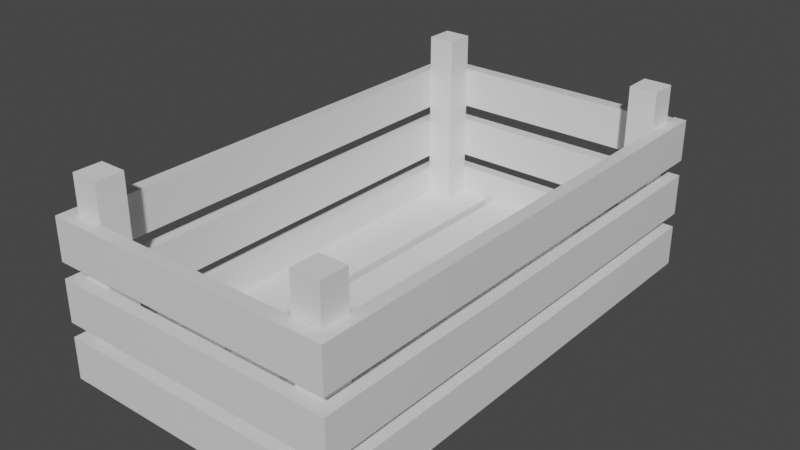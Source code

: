 # Source: crate.blend  (saved by Blender 3.1.7; exported with 4.5.12 LTS)
import bpy
from mathutils import Matrix  # noqa: F401  (used for matrix-valued properties, if any)

bpy.ops.wm.read_factory_settings(use_empty=True)
scene = bpy.context.scene
scene.name = 'Scene'

# ---- collections
col_collection = bpy.data.collections.new('Collection'); scene.collection.children.link(col_collection)

# ---- materials (node trees are filled in below, after node groups)
mat_material = bpy.data.materials.new('Material')
mat_material.alpha_threshold = 0.0
mat_material.use_transparent_shadow = False
mat_material.line_color = (0.0, 0.0, 0.0, 1.0)
mat_material_001 = bpy.data.materials.new('Material.001')
mat_material_001.alpha_threshold = 0.0
mat_material_001.use_transparent_shadow = False
mat_material_001.line_color = (0.0, 0.0, 0.0, 1.0)
mat_material_002 = bpy.data.materials.new('Material.002')
mat_material_002.alpha_threshold = 0.0
mat_material_002.use_transparent_shadow = False
mat_material_002.line_color = (0.0, 0.0, 0.0, 1.0)
mat_material_003 = bpy.data.materials.new('Material.003')
mat_material_003.alpha_threshold = 0.0
mat_material_003.use_transparent_shadow = False
mat_material_003.line_color = (0.0, 0.0, 0.0, 1.0)
mat_material_005 = bpy.data.materials.new('Material.005')
mat_material_005.alpha_threshold = 0.0
mat_material_005.use_transparent_shadow = False
mat_material_005.line_color = (0.0, 0.0, 0.0, 1.0)
mat_material_006 = bpy.data.materials.new('Material.006')
mat_material_006.alpha_threshold = 0.0
mat_material_006.use_transparent_shadow = False
mat_material_006.line_color = (0.0, 0.0, 0.0, 1.0)
mat_material_007 = bpy.data.materials.new('Material.007')
mat_material_007.alpha_threshold = 0.0
mat_material_007.use_transparent_shadow = False
mat_material_007.line_color = (0.0, 0.0, 0.0, 1.0)
mat_material_008 = bpy.data.materials.new('Material.008')
mat_material_008.alpha_threshold = 0.0
mat_material_008.use_transparent_shadow = False
mat_material_008.line_color = (0.0, 0.0, 0.0, 1.0)
mat_material_009 = bpy.data.materials.new('Material.009')
mat_material_009.alpha_threshold = 0.0
mat_material_009.use_transparent_shadow = False
mat_material_009.line_color = (0.0, 0.0, 0.0, 1.0)
mat_material_010 = bpy.data.materials.new('Material.010')
mat_material_010.alpha_threshold = 0.0
mat_material_010.use_transparent_shadow = False
mat_material_010.line_color = (0.0, 0.0, 0.0, 1.0)
mat_material_011 = bpy.data.materials.new('Material.011')
mat_material_011.alpha_threshold = 0.0
mat_material_011.use_transparent_shadow = False
mat_material_011.line_color = (0.0, 0.0, 0.0, 1.0)
mat_material_012 = bpy.data.materials.new('Material.012')
mat_material_012.alpha_threshold = 0.0
mat_material_012.use_transparent_shadow = False
mat_material_012.line_color = (0.0, 0.0, 0.0, 1.0)
mat_material_013 = bpy.data.materials.new('Material.013')
mat_material_013.alpha_threshold = 0.0
mat_material_013.use_transparent_shadow = False
mat_material_013.line_color = (0.0, 0.0, 0.0, 1.0)
mat_material_014 = bpy.data.materials.new('Material.014')
mat_material_014.alpha_threshold = 0.0
mat_material_014.use_transparent_shadow = False
mat_material_014.line_color = (0.0, 0.0, 0.0, 1.0)
mat_material_015 = bpy.data.materials.new('Material.015')
mat_material_015.alpha_threshold = 0.0
mat_material_015.use_transparent_shadow = False
mat_material_015.line_color = (0.0, 0.0, 0.0, 1.0)
mat_material_016 = bpy.data.materials.new('Material.016')
mat_material_016.alpha_threshold = 0.0
mat_material_016.use_transparent_shadow = False
mat_material_016.line_color = (0.0, 0.0, 0.0, 1.0)

# ---- material node trees
mat_material.use_nodes = True; mat_material.node_tree.nodes.clear()
_N = mat_material.node_tree.nodes; _L = mat_material.node_tree.links
n0 = _N.new('ShaderNodeOutputMaterial'); n0.name = 'Material Output'; n0.location = (300, 300)
n1 = _N.new('ShaderNodeBsdfPrincipled'); n1.name = 'Principled BSDF'; n1.location = (10, 300)
n1.distribution = 'GGX'
n1.subsurface_method = 'RANDOM_WALK_SKIN'
n1.inputs[2].default_value = 0.4
n1.inputs[3].default_value = 1.45
n1.inputs[27].default_value = (0.0, 0.0, 0.0, 1.0)
n1.inputs[28].default_value = 1.0
_L.new(n1.outputs[0], n0.inputs[0])
n0.is_active_output = True
mat_material_001.use_nodes = True; mat_material_001.node_tree.nodes.clear()
_N = mat_material_001.node_tree.nodes; _L = mat_material_001.node_tree.links
n0 = _N.new('ShaderNodeOutputMaterial'); n0.name = 'Material Output'; n0.location = (300, 300)
n1 = _N.new('ShaderNodeBsdfPrincipled'); n1.name = 'Principled BSDF'; n1.location = (10, 300)
n1.distribution = 'GGX'
n1.subsurface_method = 'RANDOM_WALK_SKIN'
n1.inputs[2].default_value = 0.4
n1.inputs[3].default_value = 1.45
n1.inputs[27].default_value = (0.0, 0.0, 0.0, 1.0)
n1.inputs[28].default_value = 1.0
_L.new(n1.outputs[0], n0.inputs[0])
n0.is_active_output = True
mat_material_002.use_nodes = True; mat_material_002.node_tree.nodes.clear()
_N = mat_material_002.node_tree.nodes; _L = mat_material_002.node_tree.links
n0 = _N.new('ShaderNodeOutputMaterial'); n0.name = 'Material Output'; n0.location = (300, 300)
n1 = _N.new('ShaderNodeBsdfPrincipled'); n1.name = 'Principled BSDF'; n1.location = (10, 300)
n1.distribution = 'GGX'
n1.subsurface_method = 'RANDOM_WALK_SKIN'
n1.inputs[2].default_value = 0.4
n1.inputs[3].default_value = 1.45
n1.inputs[27].default_value = (0.0, 0.0, 0.0, 1.0)
n1.inputs[28].default_value = 1.0
_L.new(n1.outputs[0], n0.inputs[0])
n0.is_active_output = True
mat_material_003.use_nodes = True; mat_material_003.node_tree.nodes.clear()
_N = mat_material_003.node_tree.nodes; _L = mat_material_003.node_tree.links
n0 = _N.new('ShaderNodeOutputMaterial'); n0.name = 'Material Output'; n0.location = (300, 300)
n1 = _N.new('ShaderNodeBsdfPrincipled'); n1.name = 'Principled BSDF'; n1.location = (10, 300)
n1.distribution = 'GGX'
n1.subsurface_method = 'RANDOM_WALK_SKIN'
n1.inputs[2].default_value = 0.4
n1.inputs[3].default_value = 1.45
n1.inputs[27].default_value = (0.0, 0.0, 0.0, 1.0)
n1.inputs[28].default_value = 1.0
_L.new(n1.outputs[0], n0.inputs[0])
n0.is_active_output = True
mat_material_005.use_nodes = True; mat_material_005.node_tree.nodes.clear()
_N = mat_material_005.node_tree.nodes; _L = mat_material_005.node_tree.links
n0 = _N.new('ShaderNodeOutputMaterial'); n0.name = 'Material Output'; n0.location = (300, 300)
n1 = _N.new('ShaderNodeBsdfPrincipled'); n1.name = 'Principled BSDF'; n1.location = (10, 300)
n1.distribution = 'GGX'
n1.subsurface_method = 'RANDOM_WALK_SKIN'
n1.inputs[2].default_value = 0.4
n1.inputs[3].default_value = 1.45
n1.inputs[27].default_value = (0.0, 0.0, 0.0, 1.0)
n1.inputs[28].default_value = 1.0
_L.new(n1.outputs[0], n0.inputs[0])
n0.is_active_output = True
mat_material_006.use_nodes = True; mat_material_006.node_tree.nodes.clear()
_N = mat_material_006.node_tree.nodes; _L = mat_material_006.node_tree.links
n0 = _N.new('ShaderNodeOutputMaterial'); n0.name = 'Material Output'; n0.location = (300, 300)
n1 = _N.new('ShaderNodeBsdfPrincipled'); n1.name = 'Principled BSDF'; n1.location = (10, 300)
n1.distribution = 'GGX'
n1.subsurface_method = 'RANDOM_WALK_SKIN'
n1.inputs[2].default_value = 0.4
n1.inputs[3].default_value = 1.45
n1.inputs[27].default_value = (0.0, 0.0, 0.0, 1.0)
n1.inputs[28].default_value = 1.0
_L.new(n1.outputs[0], n0.inputs[0])
n0.is_active_output = True
mat_material_007.use_nodes = True; mat_material_007.node_tree.nodes.clear()
_N = mat_material_007.node_tree.nodes; _L = mat_material_007.node_tree.links
n0 = _N.new('ShaderNodeOutputMaterial'); n0.name = 'Material Output'; n0.location = (300, 300)
n1 = _N.new('ShaderNodeBsdfPrincipled'); n1.name = 'Principled BSDF'; n1.location = (10, 300)
n1.distribution = 'GGX'
n1.subsurface_method = 'RANDOM_WALK_SKIN'
n1.inputs[2].default_value = 0.4
n1.inputs[3].default_value = 1.45
n1.inputs[27].default_value = (0.0, 0.0, 0.0, 1.0)
n1.inputs[28].default_value = 1.0
_L.new(n1.outputs[0], n0.inputs[0])
n0.is_active_output = True
mat_material_008.use_nodes = True; mat_material_008.node_tree.nodes.clear()
_N = mat_material_008.node_tree.nodes; _L = mat_material_008.node_tree.links
n0 = _N.new('ShaderNodeOutputMaterial'); n0.name = 'Material Output'; n0.location = (300, 300)
n1 = _N.new('ShaderNodeBsdfPrincipled'); n1.name = 'Principled BSDF'; n1.location = (10, 300)
n1.distribution = 'GGX'
n1.subsurface_method = 'RANDOM_WALK_SKIN'
n1.inputs[2].default_value = 0.4
n1.inputs[3].default_value = 1.45
n1.inputs[27].default_value = (0.0, 0.0, 0.0, 1.0)
n1.inputs[28].default_value = 1.0
_L.new(n1.outputs[0], n0.inputs[0])
n0.is_active_output = True
mat_material_009.use_nodes = True; mat_material_009.node_tree.nodes.clear()
_N = mat_material_009.node_tree.nodes; _L = mat_material_009.node_tree.links
n0 = _N.new('ShaderNodeOutputMaterial'); n0.name = 'Material Output'; n0.location = (300, 300)
n1 = _N.new('ShaderNodeBsdfPrincipled'); n1.name = 'Principled BSDF'; n1.location = (10, 300)
n1.distribution = 'GGX'
n1.subsurface_method = 'RANDOM_WALK_SKIN'
n1.inputs[2].default_value = 0.4
n1.inputs[3].default_value = 1.45
n1.inputs[27].default_value = (0.0, 0.0, 0.0, 1.0)
n1.inputs[28].default_value = 1.0
_L.new(n1.outputs[0], n0.inputs[0])
n0.is_active_output = True
mat_material_010.use_nodes = True; mat_material_010.node_tree.nodes.clear()
_N = mat_material_010.node_tree.nodes; _L = mat_material_010.node_tree.links
n0 = _N.new('ShaderNodeOutputMaterial'); n0.name = 'Material Output'; n0.location = (300, 300)
n1 = _N.new('ShaderNodeBsdfPrincipled'); n1.name = 'Principled BSDF'; n1.location = (10, 300)
n1.distribution = 'GGX'
n1.subsurface_method = 'RANDOM_WALK_SKIN'
n1.inputs[2].default_value = 0.4
n1.inputs[3].default_value = 1.45
n1.inputs[27].default_value = (0.0, 0.0, 0.0, 1.0)
n1.inputs[28].default_value = 1.0
_L.new(n1.outputs[0], n0.inputs[0])
n0.is_active_output = True
mat_material_011.use_nodes = True; mat_material_011.node_tree.nodes.clear()
_N = mat_material_011.node_tree.nodes; _L = mat_material_011.node_tree.links
n0 = _N.new('ShaderNodeOutputMaterial'); n0.name = 'Material Output'; n0.location = (300, 300)
n1 = _N.new('ShaderNodeBsdfPrincipled'); n1.name = 'Principled BSDF'; n1.location = (10, 300)
n1.distribution = 'GGX'
n1.subsurface_method = 'RANDOM_WALK_SKIN'
n1.inputs[2].default_value = 0.4
n1.inputs[3].default_value = 1.45
n1.inputs[27].default_value = (0.0, 0.0, 0.0, 1.0)
n1.inputs[28].default_value = 1.0
_L.new(n1.outputs[0], n0.inputs[0])
n0.is_active_output = True
mat_material_012.use_nodes = True; mat_material_012.node_tree.nodes.clear()
_N = mat_material_012.node_tree.nodes; _L = mat_material_012.node_tree.links
n0 = _N.new('ShaderNodeOutputMaterial'); n0.name = 'Material Output'; n0.location = (300, 300)
n1 = _N.new('ShaderNodeBsdfPrincipled'); n1.name = 'Principled BSDF'; n1.location = (10, 300)
n1.distribution = 'GGX'
n1.subsurface_method = 'RANDOM_WALK_SKIN'
n1.inputs[2].default_value = 0.4
n1.inputs[3].default_value = 1.45
n1.inputs[27].default_value = (0.0, 0.0, 0.0, 1.0)
n1.inputs[28].default_value = 1.0
_L.new(n1.outputs[0], n0.inputs[0])
n0.is_active_output = True
mat_material_013.use_nodes = True; mat_material_013.node_tree.nodes.clear()
_N = mat_material_013.node_tree.nodes; _L = mat_material_013.node_tree.links
n0 = _N.new('ShaderNodeOutputMaterial'); n0.name = 'Material Output'; n0.location = (300, 300)
n1 = _N.new('ShaderNodeBsdfPrincipled'); n1.name = 'Principled BSDF'; n1.location = (10, 300)
n1.distribution = 'GGX'
n1.subsurface_method = 'RANDOM_WALK_SKIN'
n1.inputs[2].default_value = 0.4
n1.inputs[3].default_value = 1.45
n1.inputs[27].default_value = (0.0, 0.0, 0.0, 1.0)
n1.inputs[28].default_value = 1.0
_L.new(n1.outputs[0], n0.inputs[0])
n0.is_active_output = True
mat_material_014.use_nodes = True; mat_material_014.node_tree.nodes.clear()
_N = mat_material_014.node_tree.nodes; _L = mat_material_014.node_tree.links
n0 = _N.new('ShaderNodeOutputMaterial'); n0.name = 'Material Output'; n0.location = (300, 300)
n1 = _N.new('ShaderNodeBsdfPrincipled'); n1.name = 'Principled BSDF'; n1.location = (10, 300)
n1.distribution = 'GGX'
n1.subsurface_method = 'RANDOM_WALK_SKIN'
n1.inputs[2].default_value = 0.4
n1.inputs[3].default_value = 1.45
n1.inputs[27].default_value = (0.0, 0.0, 0.0, 1.0)
n1.inputs[28].default_value = 1.0
_L.new(n1.outputs[0], n0.inputs[0])
n0.is_active_output = True
mat_material_015.use_nodes = True; mat_material_015.node_tree.nodes.clear()
_N = mat_material_015.node_tree.nodes; _L = mat_material_015.node_tree.links
n0 = _N.new('ShaderNodeOutputMaterial'); n0.name = 'Material Output'; n0.location = (300, 300)
n1 = _N.new('ShaderNodeBsdfPrincipled'); n1.name = 'Principled BSDF'; n1.location = (10, 300)
n1.distribution = 'GGX'
n1.subsurface_method = 'RANDOM_WALK_SKIN'
n1.inputs[2].default_value = 0.4
n1.inputs[3].default_value = 1.45
n1.inputs[27].default_value = (0.0, 0.0, 0.0, 1.0)
n1.inputs[28].default_value = 1.0
_L.new(n1.outputs[0], n0.inputs[0])
n0.is_active_output = True
mat_material_016.use_nodes = True; mat_material_016.node_tree.nodes.clear()
_N = mat_material_016.node_tree.nodes; _L = mat_material_016.node_tree.links
n0 = _N.new('ShaderNodeOutputMaterial'); n0.name = 'Material Output'; n0.location = (300, 300)
n1 = _N.new('ShaderNodeBsdfPrincipled'); n1.name = 'Principled BSDF'; n1.location = (10, 300)
n1.distribution = 'GGX'
n1.subsurface_method = 'RANDOM_WALK_SKIN'
n1.inputs[2].default_value = 0.4
n1.inputs[3].default_value = 1.45
n1.inputs[27].default_value = (0.0, 0.0, 0.0, 1.0)
n1.inputs[28].default_value = 1.0
_L.new(n1.outputs[0], n0.inputs[0])
n0.is_active_output = True

# ---- world
world_world = bpy.data.worlds.new('World'); scene.world = world_world
world_world.use_nodes = True; world_world.node_tree.nodes.clear()
_N = world_world.node_tree.nodes; _L = world_world.node_tree.links
n0 = _N.new('ShaderNodeOutputWorld'); n0.name = 'World Output'; n0.location = (300, 300)
n1 = _N.new('ShaderNodeBackground'); n1.name = 'Background'; n1.location = (10, 300)
n1.inputs[0].default_value = (0.05088, 0.05088, 0.05088, 1.0)
_L.new(n1.outputs[0], n0.inputs[0])
n0.is_active_output = True
world_world.color = (0.05088, 0.05088, 0.05088)
world_world.use_sun_shadow = False
world_world.sun_shadow_jitter_overblur = 0.0

# ---- meshes
me_cube = bpy.data.meshes.new('Cube')
me_cube.from_pydata([(0.1463, 1.179, 0.2312), (0.1463, 1.179, -0.2312), (0.1463, -1.179, 0.2312), (0.1463, -1.179, -0.2312), (-0.1463, 1.179, 0.2312), (-0.1463, 1.179, -0.2312), (-0.1463, -1.179, 0.2312), (-0.1463, -1.179, -0.2312)], [], [(0, 4, 6, 2), (3, 2, 6, 7), (7, 6, 4, 5), (5, 1, 3, 7), (1, 0, 2, 3), (5, 4, 0, 1)])
_uv = me_cube.uv_layers.new(name='UVMap')
_uv.uv.foreach_set('vector', [0.625, 0.5, 0.875, 0.5, 0.875, 0.75, 0.625, 0.75, 0.375, 0.75, 0.625, 0.75, 0.625, 1.0, 0.375, 1.0, 0.375, 0.0, 0.625, 0.0, 0.625, 0.25, 0.375, 0.25, 0.125, 0.5, 0.375, 0.5, 0.375, 0.75, 0.125, 0.75, 0.375, 0.5, 0.625, 0.5, 0.625, 0.75, 0.375, 0.75, 0.375, 0.25, 0.625, 0.25, 0.625, 0.5, 0.375, 0.5])
me_cube.materials.append(mat_material)
me_cube.use_remesh_preserve_volume = False
me_cube.use_remesh_preserve_attributes = False
me_cube.use_mirror_vertex_groups = False
me_cube.update()
me_cube_001 = bpy.data.meshes.new('Cube.001')
me_cube_001.from_pydata([(0.1463, 1.179, 0.2312), (0.1463, 1.179, -0.2312), (0.1463, -1.179, 0.2312), (0.1463, -1.179, -0.2312), (-0.1463, 1.179, 0.2312), (-0.1463, 1.179, -0.2312), (-0.1463, -1.179, 0.2312), (-0.1463, -1.179, -0.2312)], [], [(0, 4, 6, 2), (3, 2, 6, 7), (7, 6, 4, 5), (5, 1, 3, 7), (1, 0, 2, 3), (5, 4, 0, 1)])
_uv = me_cube_001.uv_layers.new(name='UVMap')
_uv.uv.foreach_set('vector', [0.625, 0.5, 0.875, 0.5, 0.875, 0.75, 0.625, 0.75, 0.375, 0.75, 0.625, 0.75, 0.625, 1.0, 0.375, 1.0, 0.375, 0.0, 0.625, 0.0, 0.625, 0.25, 0.375, 0.25, 0.125, 0.5, 0.375, 0.5, 0.375, 0.75, 0.125, 0.75, 0.375, 0.5, 0.625, 0.5, 0.625, 0.75, 0.375, 0.75, 0.375, 0.25, 0.625, 0.25, 0.625, 0.5, 0.375, 0.5])
me_cube_001.materials.append(mat_material_001)
me_cube_001.use_remesh_preserve_volume = False
me_cube_001.use_remesh_preserve_attributes = False
me_cube_001.use_mirror_vertex_groups = False
me_cube_001.update()
me_cube_002 = bpy.data.meshes.new('Cube.002')
me_cube_002.from_pydata([(0.1463, 1.179, 0.2312), (0.1463, 1.179, -0.2312), (0.1463, -1.179, 0.2312), (0.1463, -1.179, -0.2312), (-0.1463, 1.179, 0.2312), (-0.1463, 1.179, -0.2312), (-0.1463, -1.179, 0.2312), (-0.1463, -1.179, -0.2312)], [], [(0, 4, 6, 2), (3, 2, 6, 7), (7, 6, 4, 5), (5, 1, 3, 7), (1, 0, 2, 3), (5, 4, 0, 1)])
_uv = me_cube_002.uv_layers.new(name='UVMap')
_uv.uv.foreach_set('vector', [0.625, 0.5, 0.875, 0.5, 0.875, 0.75, 0.625, 0.75, 0.375, 0.75, 0.625, 0.75, 0.625, 1.0, 0.375, 1.0, 0.375, 0.0, 0.625, 0.0, 0.625, 0.25, 0.375, 0.25, 0.125, 0.5, 0.375, 0.5, 0.375, 0.75, 0.125, 0.75, 0.375, 0.5, 0.625, 0.5, 0.625, 0.75, 0.375, 0.75, 0.375, 0.25, 0.625, 0.25, 0.625, 0.5, 0.375, 0.5])
me_cube_002.materials.append(mat_material_002)
me_cube_002.use_remesh_preserve_volume = False
me_cube_002.use_remesh_preserve_attributes = False
me_cube_002.use_mirror_vertex_groups = False
me_cube_002.update()
me_cube_003 = bpy.data.meshes.new('Cube.003')
me_cube_003.from_pydata([(0.1463, 1.179, 0.2312), (0.1463, 1.179, -0.2312), (0.1463, -1.179, 0.2312), (0.1463, -1.179, -0.2312), (-0.1463, 1.179, 0.2312), (-0.1463, 1.179, -0.2312), (-0.1463, -1.179, 0.2312), (-0.1463, -1.179, -0.2312)], [], [(0, 4, 6, 2), (3, 2, 6, 7), (7, 6, 4, 5), (5, 1, 3, 7), (1, 0, 2, 3), (5, 4, 0, 1)])
_uv = me_cube_003.uv_layers.new(name='UVMap')
_uv.uv.foreach_set('vector', [0.625, 0.5, 0.875, 0.5, 0.875, 0.75, 0.625, 0.75, 0.375, 0.75, 0.625, 0.75, 0.625, 1.0, 0.375, 1.0, 0.375, 0.0, 0.625, 0.0, 0.625, 0.25, 0.375, 0.25, 0.125, 0.5, 0.375, 0.5, 0.375, 0.75, 0.125, 0.75, 0.375, 0.5, 0.625, 0.5, 0.625, 0.75, 0.375, 0.75, 0.375, 0.25, 0.625, 0.25, 0.625, 0.5, 0.375, 0.5])
me_cube_003.materials.append(mat_material_003)
me_cube_003.use_remesh_preserve_volume = False
me_cube_003.use_remesh_preserve_attributes = False
me_cube_003.use_mirror_vertex_groups = False
me_cube_003.update()
me_cube_005 = bpy.data.meshes.new('Cube.005')
me_cube_005.from_pydata([(-1.0, -1.0, -1.0), (-1.0, -1.0, 1.0), (-1.0, 1.0, -1.0), (-1.0, 1.0, 1.0), (1.0, -1.0, -1.0), (1.0, -1.0, 1.0), (1.0, 1.0, -1.0), (1.0, 1.0, 1.0)], [], [(0, 1, 3, 2), (2, 3, 7, 6), (6, 7, 5, 4), (4, 5, 1, 0), (2, 6, 4, 0), (7, 3, 1, 5)])
_uv = me_cube_005.uv_layers.new(name='UVMap')
_uv.uv.foreach_set('vector', [0.375, 0.0, 0.625, 0.0, 0.625, 0.25, 0.375, 0.25, 0.375, 0.25, 0.625, 0.25, 0.625, 0.5, 0.375, 0.5, 0.375, 0.5, 0.625, 0.5, 0.625, 0.75, 0.375, 0.75, 0.375, 0.75, 0.625, 0.75, 0.625, 1.0, 0.375, 1.0, 0.125, 0.5, 0.375, 0.5, 0.375, 0.75, 0.125, 0.75, 0.625, 0.5, 0.875, 0.5, 0.875, 0.75, 0.625, 0.75])
me_cube_005.use_remesh_fix_poles = True
me_cube_005.use_remesh_preserve_attributes = False
me_cube_005.update()
me_cube_006 = bpy.data.meshes.new('Cube.006')
me_cube_006.from_pydata([(-1.0, -1.0, -1.0), (-1.0, -1.0, 1.0), (-1.0, 1.0, -1.0), (-1.0, 1.0, 1.0), (1.0, -1.0, -1.0), (1.0, -1.0, 1.0), (1.0, 1.0, -1.0), (1.0, 1.0, 1.0)], [], [(0, 1, 3, 2), (2, 3, 7, 6), (6, 7, 5, 4), (4, 5, 1, 0), (2, 6, 4, 0), (7, 3, 1, 5)])
_uv = me_cube_006.uv_layers.new(name='UVMap')
_uv.uv.foreach_set('vector', [0.375, 0.0, 0.625, 0.0, 0.625, 0.25, 0.375, 0.25, 0.375, 0.25, 0.625, 0.25, 0.625, 0.5, 0.375, 0.5, 0.375, 0.5, 0.625, 0.5, 0.625, 0.75, 0.375, 0.75, 0.375, 0.75, 0.625, 0.75, 0.625, 1.0, 0.375, 1.0, 0.125, 0.5, 0.375, 0.5, 0.375, 0.75, 0.125, 0.75, 0.625, 0.5, 0.875, 0.5, 0.875, 0.75, 0.625, 0.75])
me_cube_006.use_remesh_fix_poles = True
me_cube_006.use_remesh_preserve_attributes = False
me_cube_006.update()
me_cube_007 = bpy.data.meshes.new('Cube.007')
me_cube_007.from_pydata([(-1.0, -1.0, -1.0), (-1.0, -1.0, 1.0), (-1.0, 1.0, -1.0), (-1.0, 1.0, 1.0), (1.0, -1.0, -1.0), (1.0, -1.0, 1.0), (1.0, 1.0, -1.0), (1.0, 1.0, 1.0)], [], [(0, 1, 3, 2), (2, 3, 7, 6), (6, 7, 5, 4), (4, 5, 1, 0), (2, 6, 4, 0), (7, 3, 1, 5)])
_uv = me_cube_007.uv_layers.new(name='UVMap')
_uv.uv.foreach_set('vector', [0.375, 0.0, 0.625, 0.0, 0.625, 0.25, 0.375, 0.25, 0.375, 0.25, 0.625, 0.25, 0.625, 0.5, 0.375, 0.5, 0.375, 0.5, 0.625, 0.5, 0.625, 0.75, 0.375, 0.75, 0.375, 0.75, 0.625, 0.75, 0.625, 1.0, 0.375, 1.0, 0.125, 0.5, 0.375, 0.5, 0.375, 0.75, 0.125, 0.75, 0.625, 0.5, 0.875, 0.5, 0.875, 0.75, 0.625, 0.75])
me_cube_007.use_remesh_fix_poles = True
me_cube_007.use_remesh_preserve_attributes = False
me_cube_007.update()
me_cube_008 = bpy.data.meshes.new('Cube.008')
me_cube_008.from_pydata([(-1.0, -1.0, -1.0), (-1.0, -1.0, 1.0), (-1.0, 1.0, -1.0), (-1.0, 1.0, 1.0), (1.0, -1.0, -1.0), (1.0, -1.0, 1.0), (1.0, 1.0, -1.0), (1.0, 1.0, 1.0)], [], [(0, 1, 3, 2), (2, 3, 7, 6), (6, 7, 5, 4), (4, 5, 1, 0), (2, 6, 4, 0), (7, 3, 1, 5)])
_uv = me_cube_008.uv_layers.new(name='UVMap')
_uv.uv.foreach_set('vector', [0.375, 0.0, 0.625, 0.0, 0.625, 0.25, 0.375, 0.25, 0.375, 0.25, 0.625, 0.25, 0.625, 0.5, 0.375, 0.5, 0.375, 0.5, 0.625, 0.5, 0.625, 0.75, 0.375, 0.75, 0.375, 0.75, 0.625, 0.75, 0.625, 1.0, 0.375, 1.0, 0.125, 0.5, 0.375, 0.5, 0.375, 0.75, 0.125, 0.75, 0.625, 0.5, 0.875, 0.5, 0.875, 0.75, 0.625, 0.75])
me_cube_008.use_remesh_fix_poles = True
me_cube_008.use_remesh_preserve_attributes = False
me_cube_008.update()
me_cube_009 = bpy.data.meshes.new('Cube.009')
me_cube_009.from_pydata([(0.1463, 1.179, 0.2312), (0.1463, 1.179, -0.2312), (0.1463, -1.179, 0.2312), (0.1463, -1.179, -0.2312), (-0.1463, 1.179, 0.2312), (-0.1463, 1.179, -0.2312), (-0.1463, -1.179, 0.2312), (-0.1463, -1.179, -0.2312)], [], [(0, 4, 6, 2), (3, 2, 6, 7), (7, 6, 4, 5), (5, 1, 3, 7), (1, 0, 2, 3), (5, 4, 0, 1)])
_uv = me_cube_009.uv_layers.new(name='UVMap')
_uv.uv.foreach_set('vector', [0.625, 0.5, 0.875, 0.5, 0.875, 0.75, 0.625, 0.75, 0.375, 0.75, 0.625, 0.75, 0.625, 1.0, 0.375, 1.0, 0.375, 0.0, 0.625, 0.0, 0.625, 0.25, 0.375, 0.25, 0.125, 0.5, 0.375, 0.5, 0.375, 0.75, 0.125, 0.75, 0.375, 0.5, 0.625, 0.5, 0.625, 0.75, 0.375, 0.75, 0.375, 0.25, 0.625, 0.25, 0.625, 0.5, 0.375, 0.5])
me_cube_009.materials.append(mat_material_005)
me_cube_009.use_remesh_preserve_volume = False
me_cube_009.use_remesh_preserve_attributes = False
me_cube_009.use_mirror_vertex_groups = False
me_cube_009.update()
me_cube_010 = bpy.data.meshes.new('Cube.010')
me_cube_010.from_pydata([(0.1463, 1.179, 0.2312), (0.1463, 1.179, -0.2312), (0.1463, -1.179, 0.2312), (0.1463, -1.179, -0.2312), (-0.1463, 1.179, 0.2312), (-0.1463, 1.179, -0.2312), (-0.1463, -1.179, 0.2312), (-0.1463, -1.179, -0.2312)], [], [(0, 4, 6, 2), (3, 2, 6, 7), (7, 6, 4, 5), (5, 1, 3, 7), (1, 0, 2, 3), (5, 4, 0, 1)])
_uv = me_cube_010.uv_layers.new(name='UVMap')
_uv.uv.foreach_set('vector', [0.625, 0.5, 0.875, 0.5, 0.875, 0.75, 0.625, 0.75, 0.375, 0.75, 0.625, 0.75, 0.625, 1.0, 0.375, 1.0, 0.375, 0.0, 0.625, 0.0, 0.625, 0.25, 0.375, 0.25, 0.125, 0.5, 0.375, 0.5, 0.375, 0.75, 0.125, 0.75, 0.375, 0.5, 0.625, 0.5, 0.625, 0.75, 0.375, 0.75, 0.375, 0.25, 0.625, 0.25, 0.625, 0.5, 0.375, 0.5])
me_cube_010.materials.append(mat_material_006)
me_cube_010.use_remesh_preserve_volume = False
me_cube_010.use_remesh_preserve_attributes = False
me_cube_010.use_mirror_vertex_groups = False
me_cube_010.update()
me_cube_011 = bpy.data.meshes.new('Cube.011')
me_cube_011.from_pydata([(0.1463, 1.179, 0.2312), (0.1463, 1.179, -0.2312), (0.1463, -1.179, 0.2312), (0.1463, -1.179, -0.2312), (-0.1463, 1.179, 0.2312), (-0.1463, 1.179, -0.2312), (-0.1463, -1.179, 0.2312), (-0.1463, -1.179, -0.2312)], [], [(0, 4, 6, 2), (3, 2, 6, 7), (7, 6, 4, 5), (5, 1, 3, 7), (1, 0, 2, 3), (5, 4, 0, 1)])
_uv = me_cube_011.uv_layers.new(name='UVMap')
_uv.uv.foreach_set('vector', [0.625, 0.5, 0.875, 0.5, 0.875, 0.75, 0.625, 0.75, 0.375, 0.75, 0.625, 0.75, 0.625, 1.0, 0.375, 1.0, 0.375, 0.0, 0.625, 0.0, 0.625, 0.25, 0.375, 0.25, 0.125, 0.5, 0.375, 0.5, 0.375, 0.75, 0.125, 0.75, 0.375, 0.5, 0.625, 0.5, 0.625, 0.75, 0.375, 0.75, 0.375, 0.25, 0.625, 0.25, 0.625, 0.5, 0.375, 0.5])
me_cube_011.materials.append(mat_material_007)
me_cube_011.use_remesh_preserve_volume = False
me_cube_011.use_remesh_preserve_attributes = False
me_cube_011.use_mirror_vertex_groups = False
me_cube_011.update()
me_cube_012 = bpy.data.meshes.new('Cube.012')
me_cube_012.from_pydata([(0.1463, 1.179, 0.2312), (0.1463, 1.179, -0.2312), (0.1463, -1.179, 0.2312), (0.1463, -1.179, -0.2312), (-0.1463, 1.179, 0.2312), (-0.1463, 1.179, -0.2312), (-0.1463, -1.179, 0.2312), (-0.1463, -1.179, -0.2312)], [], [(0, 4, 6, 2), (3, 2, 6, 7), (7, 6, 4, 5), (5, 1, 3, 7), (1, 0, 2, 3), (5, 4, 0, 1)])
_uv = me_cube_012.uv_layers.new(name='UVMap')
_uv.uv.foreach_set('vector', [0.625, 0.5, 0.875, 0.5, 0.875, 0.75, 0.625, 0.75, 0.375, 0.75, 0.625, 0.75, 0.625, 1.0, 0.375, 1.0, 0.375, 0.0, 0.625, 0.0, 0.625, 0.25, 0.375, 0.25, 0.125, 0.5, 0.375, 0.5, 0.375, 0.75, 0.125, 0.75, 0.375, 0.5, 0.625, 0.5, 0.625, 0.75, 0.375, 0.75, 0.375, 0.25, 0.625, 0.25, 0.625, 0.5, 0.375, 0.5])
me_cube_012.materials.append(mat_material_008)
me_cube_012.use_remesh_preserve_volume = False
me_cube_012.use_remesh_preserve_attributes = False
me_cube_012.use_mirror_vertex_groups = False
me_cube_012.update()
me_cube_013 = bpy.data.meshes.new('Cube.013')
me_cube_013.from_pydata([(0.1463, 1.179, 0.2312), (0.1463, 1.179, -0.2312), (0.1463, -1.179, 0.2312), (0.1463, -1.179, -0.2312), (-0.1463, 1.179, 0.2312), (-0.1463, 1.179, -0.2312), (-0.1463, -1.179, 0.2312), (-0.1463, -1.179, -0.2312)], [], [(0, 4, 6, 2), (3, 2, 6, 7), (7, 6, 4, 5), (5, 1, 3, 7), (1, 0, 2, 3), (5, 4, 0, 1)])
_uv = me_cube_013.uv_layers.new(name='UVMap')
_uv.uv.foreach_set('vector', [0.625, 0.5, 0.875, 0.5, 0.875, 0.75, 0.625, 0.75, 0.375, 0.75, 0.625, 0.75, 0.625, 1.0, 0.375, 1.0, 0.375, 0.0, 0.625, 0.0, 0.625, 0.25, 0.375, 0.25, 0.125, 0.5, 0.375, 0.5, 0.375, 0.75, 0.125, 0.75, 0.375, 0.5, 0.625, 0.5, 0.625, 0.75, 0.375, 0.75, 0.375, 0.25, 0.625, 0.25, 0.625, 0.5, 0.375, 0.5])
me_cube_013.materials.append(mat_material_009)
me_cube_013.use_remesh_preserve_volume = False
me_cube_013.use_remesh_preserve_attributes = False
me_cube_013.use_mirror_vertex_groups = False
me_cube_013.update()
me_cube_014 = bpy.data.meshes.new('Cube.014')
me_cube_014.from_pydata([(0.1463, 1.179, 0.2312), (0.1463, 1.179, -0.2312), (0.1463, -1.179, 0.2312), (0.1463, -1.179, -0.2312), (-0.1463, 1.179, 0.2312), (-0.1463, 1.179, -0.2312), (-0.1463, -1.179, 0.2312), (-0.1463, -1.179, -0.2312)], [], [(0, 4, 6, 2), (3, 2, 6, 7), (7, 6, 4, 5), (5, 1, 3, 7), (1, 0, 2, 3), (5, 4, 0, 1)])
_uv = me_cube_014.uv_layers.new(name='UVMap')
_uv.uv.foreach_set('vector', [0.625, 0.5, 0.875, 0.5, 0.875, 0.75, 0.625, 0.75, 0.375, 0.75, 0.625, 0.75, 0.625, 1.0, 0.375, 1.0, 0.375, 0.0, 0.625, 0.0, 0.625, 0.25, 0.375, 0.25, 0.125, 0.5, 0.375, 0.5, 0.375, 0.75, 0.125, 0.75, 0.375, 0.5, 0.625, 0.5, 0.625, 0.75, 0.375, 0.75, 0.375, 0.25, 0.625, 0.25, 0.625, 0.5, 0.375, 0.5])
me_cube_014.materials.append(mat_material_010)
me_cube_014.use_remesh_preserve_volume = False
me_cube_014.use_remesh_preserve_attributes = False
me_cube_014.use_mirror_vertex_groups = False
me_cube_014.update()
me_cube_015 = bpy.data.meshes.new('Cube.015')
me_cube_015.from_pydata([(0.1463, 1.179, 0.2312), (0.1463, 1.179, -0.2312), (0.1463, -1.179, 0.2312), (0.1463, -1.179, -0.2312), (-0.1463, 1.179, 0.2312), (-0.1463, 1.179, -0.2312), (-0.1463, -1.179, 0.2312), (-0.1463, -1.179, -0.2312)], [], [(0, 4, 6, 2), (3, 2, 6, 7), (7, 6, 4, 5), (5, 1, 3, 7), (1, 0, 2, 3), (5, 4, 0, 1)])
_uv = me_cube_015.uv_layers.new(name='UVMap')
_uv.uv.foreach_set('vector', [0.625, 0.5, 0.875, 0.5, 0.875, 0.75, 0.625, 0.75, 0.375, 0.75, 0.625, 0.75, 0.625, 1.0, 0.375, 1.0, 0.375, 0.0, 0.625, 0.0, 0.625, 0.25, 0.375, 0.25, 0.125, 0.5, 0.375, 0.5, 0.375, 0.75, 0.125, 0.75, 0.375, 0.5, 0.625, 0.5, 0.625, 0.75, 0.375, 0.75, 0.375, 0.25, 0.625, 0.25, 0.625, 0.5, 0.375, 0.5])
me_cube_015.materials.append(mat_material_011)
me_cube_015.use_remesh_preserve_volume = False
me_cube_015.use_remesh_preserve_attributes = False
me_cube_015.use_mirror_vertex_groups = False
me_cube_015.update()
me_cube_016 = bpy.data.meshes.new('Cube.016')
me_cube_016.from_pydata([(0.1463, 1.179, 0.2312), (0.1463, 1.179, -0.2312), (0.1463, -1.179, 0.2312), (0.1463, -1.179, -0.2312), (-0.1463, 1.179, 0.2312), (-0.1463, 1.179, -0.2312), (-0.1463, -1.179, 0.2312), (-0.1463, -1.179, -0.2312)], [], [(0, 4, 6, 2), (3, 2, 6, 7), (7, 6, 4, 5), (5, 1, 3, 7), (1, 0, 2, 3), (5, 4, 0, 1)])
_uv = me_cube_016.uv_layers.new(name='UVMap')
_uv.uv.foreach_set('vector', [0.625, 0.5, 0.875, 0.5, 0.875, 0.75, 0.625, 0.75, 0.375, 0.75, 0.625, 0.75, 0.625, 1.0, 0.375, 1.0, 0.375, 0.0, 0.625, 0.0, 0.625, 0.25, 0.375, 0.25, 0.125, 0.5, 0.375, 0.5, 0.375, 0.75, 0.125, 0.75, 0.375, 0.5, 0.625, 0.5, 0.625, 0.75, 0.375, 0.75, 0.375, 0.25, 0.625, 0.25, 0.625, 0.5, 0.375, 0.5])
me_cube_016.materials.append(mat_material_012)
me_cube_016.use_remesh_preserve_volume = False
me_cube_016.use_remesh_preserve_attributes = False
me_cube_016.use_mirror_vertex_groups = False
me_cube_016.update()
me_cube_017 = bpy.data.meshes.new('Cube.017')
me_cube_017.from_pydata([(0.1463, 1.179, 0.2312), (0.1463, 1.179, -0.2312), (0.1463, -1.179, 0.2312), (0.1463, -1.179, -0.2312), (-0.1463, 1.179, 0.2312), (-0.1463, 1.179, -0.2312), (-0.1463, -1.179, 0.2312), (-0.1463, -1.179, -0.2312)], [], [(0, 4, 6, 2), (3, 2, 6, 7), (7, 6, 4, 5), (5, 1, 3, 7), (1, 0, 2, 3), (5, 4, 0, 1)])
_uv = me_cube_017.uv_layers.new(name='UVMap')
_uv.uv.foreach_set('vector', [0.625, 0.5, 0.875, 0.5, 0.875, 0.75, 0.625, 0.75, 0.375, 0.75, 0.625, 0.75, 0.625, 1.0, 0.375, 1.0, 0.375, 0.0, 0.625, 0.0, 0.625, 0.25, 0.375, 0.25, 0.125, 0.5, 0.375, 0.5, 0.375, 0.75, 0.125, 0.75, 0.375, 0.5, 0.625, 0.5, 0.625, 0.75, 0.375, 0.75, 0.375, 0.25, 0.625, 0.25, 0.625, 0.5, 0.375, 0.5])
me_cube_017.materials.append(mat_material_013)
me_cube_017.use_remesh_preserve_volume = False
me_cube_017.use_remesh_preserve_attributes = False
me_cube_017.use_mirror_vertex_groups = False
me_cube_017.update()
me_cube_018 = bpy.data.meshes.new('Cube.018')
me_cube_018.from_pydata([(0.1463, 1.179, 0.2312), (0.1463, 1.179, -0.2312), (0.1463, -1.179, 0.2312), (0.1463, -1.179, -0.2312), (-0.1463, 1.179, 0.2312), (-0.1463, 1.179, -0.2312), (-0.1463, -1.179, 0.2312), (-0.1463, -1.179, -0.2312)], [], [(0, 4, 6, 2), (3, 2, 6, 7), (7, 6, 4, 5), (5, 1, 3, 7), (1, 0, 2, 3), (5, 4, 0, 1)])
_uv = me_cube_018.uv_layers.new(name='UVMap')
_uv.uv.foreach_set('vector', [0.625, 0.5, 0.875, 0.5, 0.875, 0.75, 0.625, 0.75, 0.375, 0.75, 0.625, 0.75, 0.625, 1.0, 0.375, 1.0, 0.375, 0.0, 0.625, 0.0, 0.625, 0.25, 0.375, 0.25, 0.125, 0.5, 0.375, 0.5, 0.375, 0.75, 0.125, 0.75, 0.375, 0.5, 0.625, 0.5, 0.625, 0.75, 0.375, 0.75, 0.375, 0.25, 0.625, 0.25, 0.625, 0.5, 0.375, 0.5])
me_cube_018.materials.append(mat_material_014)
me_cube_018.use_remesh_preserve_volume = False
me_cube_018.use_remesh_preserve_attributes = False
me_cube_018.use_mirror_vertex_groups = False
me_cube_018.update()
me_cube_019 = bpy.data.meshes.new('Cube.019')
me_cube_019.from_pydata([(0.1463, 1.179, 0.2312), (0.1463, 1.179, -0.2312), (0.1463, -1.179, 0.2312), (0.1463, -1.179, -0.2312), (-0.1463, 1.179, 0.2312), (-0.1463, 1.179, -0.2312), (-0.1463, -1.179, 0.2312), (-0.1463, -1.179, -0.2312)], [], [(0, 4, 6, 2), (3, 2, 6, 7), (7, 6, 4, 5), (5, 1, 3, 7), (1, 0, 2, 3), (5, 4, 0, 1)])
_uv = me_cube_019.uv_layers.new(name='UVMap')
_uv.uv.foreach_set('vector', [0.625, 0.5, 0.875, 0.5, 0.875, 0.75, 0.625, 0.75, 0.375, 0.75, 0.625, 0.75, 0.625, 1.0, 0.375, 1.0, 0.375, 0.0, 0.625, 0.0, 0.625, 0.25, 0.375, 0.25, 0.125, 0.5, 0.375, 0.5, 0.375, 0.75, 0.125, 0.75, 0.375, 0.5, 0.625, 0.5, 0.625, 0.75, 0.375, 0.75, 0.375, 0.25, 0.625, 0.25, 0.625, 0.5, 0.375, 0.5])
me_cube_019.materials.append(mat_material_015)
me_cube_019.use_remesh_preserve_volume = False
me_cube_019.use_remesh_preserve_attributes = False
me_cube_019.use_mirror_vertex_groups = False
me_cube_019.update()
me_cube_020 = bpy.data.meshes.new('Cube.020')
me_cube_020.from_pydata([(0.1463, 1.179, 0.2312), (0.1463, 1.179, -0.2312), (0.1463, -1.179, 0.2312), (0.1463, -1.179, -0.2312), (-0.1463, 1.179, 0.2312), (-0.1463, 1.179, -0.2312), (-0.1463, -1.179, 0.2312), (-0.1463, -1.179, -0.2312)], [], [(0, 4, 6, 2), (3, 2, 6, 7), (7, 6, 4, 5), (5, 1, 3, 7), (1, 0, 2, 3), (5, 4, 0, 1)])
_uv = me_cube_020.uv_layers.new(name='UVMap')
_uv.uv.foreach_set('vector', [0.625, 0.5, 0.875, 0.5, 0.875, 0.75, 0.625, 0.75, 0.375, 0.75, 0.625, 0.75, 0.625, 1.0, 0.375, 1.0, 0.375, 0.0, 0.625, 0.0, 0.625, 0.25, 0.375, 0.25, 0.125, 0.5, 0.375, 0.5, 0.375, 0.75, 0.125, 0.75, 0.375, 0.5, 0.625, 0.5, 0.625, 0.75, 0.375, 0.75, 0.375, 0.25, 0.625, 0.25, 0.625, 0.5, 0.375, 0.5])
me_cube_020.materials.append(mat_material_016)
me_cube_020.use_remesh_preserve_volume = False
me_cube_020.use_remesh_preserve_attributes = False
me_cube_020.use_mirror_vertex_groups = False
me_cube_020.update()

# ---- objects
ob_cube = bpy.data.objects.new('Cube', me_cube)
ob_cube_001 = bpy.data.objects.new('Cube.001', me_cube_001)
ob_cube_002 = bpy.data.objects.new('Cube.002', me_cube_002)
ob_cube_003 = bpy.data.objects.new('Cube.003', me_cube_003)
ob_cube_004 = bpy.data.objects.new('Cube.004', me_cube_005)
ob_cube_005 = bpy.data.objects.new('Cube.005', me_cube_006)
ob_cube_006 = bpy.data.objects.new('Cube.006', me_cube_007)
ob_cube_007 = bpy.data.objects.new('Cube.007', me_cube_008)
ob_cube_008 = bpy.data.objects.new('Cube.008', me_cube_009)
ob_cube_009 = bpy.data.objects.new('Cube.009', me_cube_010)
ob_cube_010 = bpy.data.objects.new('Cube.010', me_cube_011)
ob_cube_011 = bpy.data.objects.new('Cube.011', me_cube_012)
ob_cube_012 = bpy.data.objects.new('Cube.012', me_cube_013)
ob_cube_013 = bpy.data.objects.new('Cube.013', me_cube_014)
ob_cube_014 = bpy.data.objects.new('Cube.014', me_cube_015)
ob_cube_015 = bpy.data.objects.new('Cube.015', me_cube_016)
ob_cube_016 = bpy.data.objects.new('Cube.016', me_cube_017)
ob_cube_017 = bpy.data.objects.new('Cube.017', me_cube_018)
ob_cube_018 = bpy.data.objects.new('Cube.018', me_cube_019)
ob_cube_019 = bpy.data.objects.new('Cube.019', me_cube_020)

# ---- transforms, parenting, visibility, modifiers, constraints
ob_cube.location = (0.0, 0.0, 0.0)
ob_cube.scale = (1.015, 1.015, 0.1384)
ob_cube.lock_rotations_4d = False
ob_cube.empty_display_type = 'ARROWS'
ob_cube.lineart.crease_threshold = 0.0
ob_cube_001.location = (-0.3392, 0.0, 0.0)
ob_cube_001.scale = (1.015, 1.015, 0.1384)
ob_cube_001.lock_rotations_4d = False
ob_cube_001.empty_display_type = 'ARROWS'
ob_cube_001.lineart.crease_threshold = 0.0
ob_cube_002.location = (-0.6843, 0.0, 0.0)
ob_cube_002.scale = (1.015, 1.015, 0.1384)
ob_cube_002.lock_rotations_4d = False
ob_cube_002.empty_display_type = 'ARROWS'
ob_cube_002.lineart.crease_threshold = 0.0
ob_cube_003.location = (-1.029, 0.0, 0.0)
ob_cube_003.scale = (1.015, 1.015, 0.1384)
ob_cube_003.lock_rotations_4d = False
ob_cube_003.empty_display_type = 'ARROWS'
ob_cube_003.lineart.crease_threshold = 0.0
ob_cube_004.location = (0.07883, 1.127, 0.4862)
ob_cube_004.scale = (-0.06972, -0.06972, 0.4542)
ob_cube_005.location = (0.07883, -1.127, 0.4862)
ob_cube_005.scale = (-0.06972, -0.06972, 0.4542)
ob_cube_006.location = (-1.108, -1.127, 0.4862)
ob_cube_006.scale = (-0.06972, -0.06972, 0.4542)
ob_cube_007.location = (-1.108, 1.127, 0.4862)
ob_cube_007.scale = (-0.06972, -0.06972, 0.4542)
ob_cube_008.location = (-0.5176, 1.229, 0.6517)
ob_cube_008.rotation_euler = (-1.571, 1.571, 0.0)
ob_cube_008.scale = (0.7172, 0.5597, 0.1384)
ob_cube_008.lock_rotations_4d = False
ob_cube_008.empty_display_type = 'ARROWS'
ob_cube_008.lineart.crease_threshold = 0.0
ob_cube_009.location = (-0.5113, -1.232, 0.6517)
ob_cube_009.rotation_euler = (-1.571, 1.571, 0.0)
ob_cube_009.scale = (0.7172, 0.5597, 0.1384)
ob_cube_009.lock_rotations_4d = False
ob_cube_009.empty_display_type = 'ARROWS'
ob_cube_009.lineart.crease_threshold = 0.0
ob_cube_010.location = (0.1805, 0.003145, 0.6517)
ob_cube_010.rotation_euler = (-3.142, 1.571, 0.0)
ob_cube_010.scale = (0.7172, 1.075, 0.1384)
ob_cube_010.lock_rotations_4d = False
ob_cube_010.empty_display_type = 'ARROWS'
ob_cube_010.lineart.crease_threshold = 0.0
ob_cube_011.location = (-1.209, 0.003145, 0.6517)
ob_cube_011.rotation_euler = (-3.142, 1.571, 0.0)
ob_cube_011.scale = (0.7172, 1.075, 0.1384)
ob_cube_011.lock_rotations_4d = False
ob_cube_011.empty_display_type = 'ARROWS'
ob_cube_011.lineart.crease_threshold = 0.0
ob_cube_012.location = (-1.209, 0.003145, 0.3624)
ob_cube_012.rotation_euler = (-3.142, 1.571, 0.0)
ob_cube_012.scale = (0.7172, 1.075, 0.1384)
ob_cube_012.lock_rotations_4d = False
ob_cube_012.empty_display_type = 'ARROWS'
ob_cube_012.lineart.crease_threshold = 0.0
ob_cube_013.location = (0.1805, 0.003145, 0.3624)
ob_cube_013.rotation_euler = (-3.142, 1.571, 0.0)
ob_cube_013.scale = (0.7172, 1.075, 0.1384)
ob_cube_013.lock_rotations_4d = False
ob_cube_013.empty_display_type = 'ARROWS'
ob_cube_013.lineart.crease_threshold = 0.0
ob_cube_014.location = (-0.5113, -1.232, 0.3624)
ob_cube_014.rotation_euler = (-1.571, 1.571, 0.0)
ob_cube_014.scale = (0.7172, 0.5597, 0.1384)
ob_cube_014.lock_rotations_4d = False
ob_cube_014.empty_display_type = 'ARROWS'
ob_cube_014.lineart.crease_threshold = 0.0
ob_cube_015.location = (-0.5176, 1.229, 0.3624)
ob_cube_015.rotation_euler = (-1.571, 1.571, 0.0)
ob_cube_015.scale = (0.7172, 0.5597, 0.1384)
ob_cube_015.lock_rotations_4d = False
ob_cube_015.empty_display_type = 'ARROWS'
ob_cube_015.lineart.crease_threshold = 0.0
ob_cube_016.location = (-1.209, 0.003145, 0.08052)
ob_cube_016.rotation_euler = (-3.142, 1.571, 0.0)
ob_cube_016.scale = (0.7172, 1.075, 0.1384)
ob_cube_016.lock_rotations_4d = False
ob_cube_016.empty_display_type = 'ARROWS'
ob_cube_016.lineart.crease_threshold = 0.0
ob_cube_017.location = (0.1805, 0.003145, 0.08052)
ob_cube_017.rotation_euler = (-3.142, 1.571, 0.0)
ob_cube_017.scale = (0.7172, 1.075, 0.1384)
ob_cube_017.lock_rotations_4d = False
ob_cube_017.empty_display_type = 'ARROWS'
ob_cube_017.lineart.crease_threshold = 0.0
ob_cube_018.location = (-0.5113, -1.232, 0.08052)
ob_cube_018.rotation_euler = (-1.571, 1.571, 0.0)
ob_cube_018.scale = (0.7172, 0.5597, 0.1384)
ob_cube_018.lock_rotations_4d = False
ob_cube_018.empty_display_type = 'ARROWS'
ob_cube_018.lineart.crease_threshold = 0.0
ob_cube_019.location = (-0.5176, 1.229, 0.08052)
ob_cube_019.rotation_euler = (-1.571, 1.571, 0.0)
ob_cube_019.scale = (0.7172, 0.5597, 0.1384)
ob_cube_019.lock_rotations_4d = False
ob_cube_019.empty_display_type = 'ARROWS'
ob_cube_019.lineart.crease_threshold = 0.0

# ---- collection membership
col_collection.objects.link(ob_cube)
col_collection.objects.link(ob_cube_001)
col_collection.objects.link(ob_cube_002)
col_collection.objects.link(ob_cube_003)
col_collection.objects.link(ob_cube_004)
col_collection.objects.link(ob_cube_005)
col_collection.objects.link(ob_cube_006)
col_collection.objects.link(ob_cube_007)
col_collection.objects.link(ob_cube_008)
col_collection.objects.link(ob_cube_009)
col_collection.objects.link(ob_cube_010)
col_collection.objects.link(ob_cube_011)
col_collection.objects.link(ob_cube_012)
col_collection.objects.link(ob_cube_013)
col_collection.objects.link(ob_cube_014)
col_collection.objects.link(ob_cube_015)
col_collection.objects.link(ob_cube_016)
col_collection.objects.link(ob_cube_017)
col_collection.objects.link(ob_cube_018)
col_collection.objects.link(ob_cube_019)

# ---- scene / render settings (as saved in the file)
scene.frame_start = 1; scene.frame_end = 250; scene.frame_set(11)
scene.render.engine = 'BLENDER_EEVEE_NEXT'
scene.cycles.sampling_pattern = 'TABULATED_SOBOL'
scene.cycles.use_light_tree = False
scene.view_settings.view_transform = 'Filmic'
bpy.context.view_layer.update()

# ---- added for rendering (the .blend has no active camera and no usable light): camera, sun
cam_auto = bpy.data.cameras.new('AutoCamera')
cam_auto.lens = 50.0
cam_auto.sensor_width = 36.0
cam_auto.clip_end = 1000.0
ob_auto_camera = bpy.data.objects.new('AutoCamera', cam_auto)
scene.collection.objects.link(ob_auto_camera)
ob_auto_camera.location = (2.33513, -3.41601, 2.73364)
ob_auto_camera.rotation_euler = (1.09748, -7.21219e-08, 0.694738)
scene.camera = ob_auto_camera
light_auto_sun = bpy.data.lights.new('AutoSun', 'SUN')
light_auto_sun.energy = 3.0
light_auto_sun.angle = 0.0523599
ob_auto_sun = bpy.data.objects.new('AutoSun', light_auto_sun)
scene.collection.objects.link(ob_auto_sun)
ob_auto_sun.rotation_euler = (0.872665, 0.174533, 0.523599)
bpy.context.view_layer.update()
